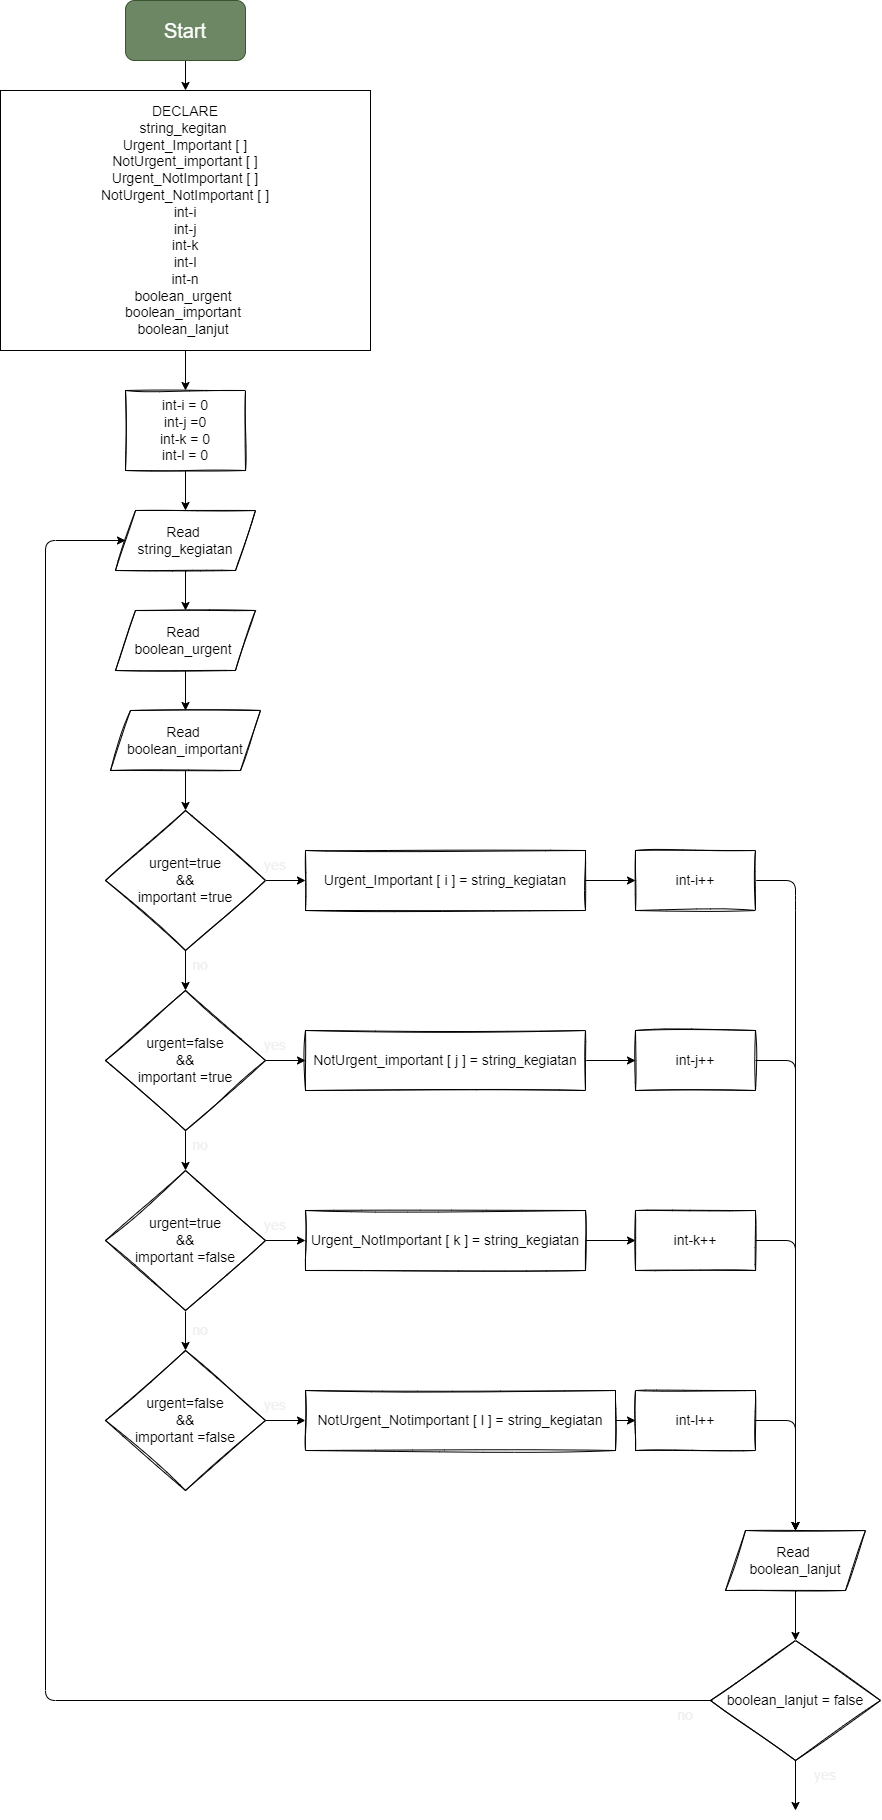

The diagram above was exported from draw.io. Its source (the exported page's mxGraphModel, read from the mxfile embedded in the PNG):
<mxGraphModel dx="404" dy="1751" grid="1" gridSize="10" guides="1" tooltips="1" connect="1" arrows="1" fold="1" page="1" pageScale="1" pageWidth="850" pageHeight="1100" math="0" shadow="0">
  <root>
    <mxCell id="0" />
    <mxCell id="1" parent="0" />
    <mxCell id="2" style="edgeStyle=none;html=1;exitX=0.5;exitY=1;exitDx=0;exitDy=0;entryX=0.5;entryY=0;entryDx=0;entryDy=0;fontSize=14;fontColor=#F0F0F0;" edge="1" parent="1" source="3" target="5">
      <mxGeometry relative="1" as="geometry">
        <mxPoint x="380" y="150" as="targetPoint" />
      </mxGeometry>
    </mxCell>
    <mxCell id="3" value="&lt;font style=&quot;font-size: 20px;&quot;&gt;Start&lt;/font&gt;" style="rounded=1;whiteSpace=wrap;html=1;fillColor=#6d8764;fontColor=#ffffff;strokeColor=#3A5431;fontSize=20;" vertex="1" parent="1">
      <mxGeometry x="320" y="-50" width="120" height="60" as="geometry" />
    </mxCell>
    <mxCell id="4" style="edgeStyle=none;html=1;exitX=0.5;exitY=1;exitDx=0;exitDy=0;entryX=0.5;entryY=0;entryDx=0;entryDy=0;fontSize=14;fontColor=#F0F0F0;" edge="1" parent="1" source="5" target="6">
      <mxGeometry relative="1" as="geometry" />
    </mxCell>
    <mxCell id="5" value="&lt;font style=&quot;font-size: 14px&quot;&gt;DECLARE&lt;br&gt;string_kegitan&amp;nbsp;&lt;br&gt;Urgent_Important [ ]&lt;br&gt;NotUrgent_important [ ]&lt;br&gt;Urgent_NotImportant [ ]&lt;br&gt;NotUrgent_NotImportant [ ]&lt;br&gt;int-i&lt;br&gt;int-j&lt;br&gt;int-k&lt;br&gt;int-l&lt;br&gt;int-n&lt;br&gt;boolean_urgent&amp;nbsp;&lt;br&gt;boolean_important&amp;nbsp;&lt;br&gt;boolean_lanjut&amp;nbsp;&lt;/font&gt;" style="rounded=0;whiteSpace=wrap;html=1;" vertex="1" parent="1">
      <mxGeometry x="195" y="40" width="370" height="260" as="geometry" />
    </mxCell>
    <mxCell id="6" value="int-i = 0&lt;br&gt;int-j =0&lt;br&gt;int-k = 0&lt;br&gt;int-l = 0" style="rounded=0;whiteSpace=wrap;html=1;shadow=0;glass=0;labelBackgroundColor=none;sketch=1;fontSize=14;fillStyle=solid;" vertex="1" parent="1">
      <mxGeometry x="320" y="340" width="120" height="80" as="geometry" />
    </mxCell>
    <mxCell id="7" style="edgeStyle=none;html=1;exitX=0.5;exitY=1;exitDx=0;exitDy=0;entryX=0.5;entryY=0;entryDx=0;entryDy=0;fontSize=14;fontColor=#F0F0F0;" edge="1" parent="1" source="8" target="10">
      <mxGeometry relative="1" as="geometry" />
    </mxCell>
    <mxCell id="8" value="Read &lt;br&gt;string_kegiatan" style="shape=parallelogram;perimeter=parallelogramPerimeter;whiteSpace=wrap;html=1;fixedSize=1;labelBackgroundColor=none;fontSize=14;rounded=0;shadow=0;glass=0;sketch=1;fillStyle=solid;" vertex="1" parent="1">
      <mxGeometry x="310" y="460" width="140" height="60" as="geometry" />
    </mxCell>
    <mxCell id="9" style="edgeStyle=none;html=1;exitX=0.5;exitY=1;exitDx=0;exitDy=0;entryX=0.5;entryY=0;entryDx=0;entryDy=0;fontSize=14;fontColor=#F0F0F0;" edge="1" parent="1" source="10" target="11">
      <mxGeometry relative="1" as="geometry" />
    </mxCell>
    <mxCell id="10" value="Read &lt;br&gt;boolean_urgent&amp;nbsp;" style="shape=parallelogram;perimeter=parallelogramPerimeter;whiteSpace=wrap;html=1;fixedSize=1;labelBackgroundColor=none;fontSize=14;rounded=0;shadow=0;glass=0;sketch=1;fillStyle=solid;" vertex="1" parent="1">
      <mxGeometry x="310" y="560" width="140" height="60" as="geometry" />
    </mxCell>
    <mxCell id="11" value="Read &lt;br&gt;boolean_important" style="shape=parallelogram;perimeter=parallelogramPerimeter;whiteSpace=wrap;html=1;fixedSize=1;labelBackgroundColor=none;fontSize=14;rounded=0;shadow=0;glass=0;sketch=1;fillStyle=solid;" vertex="1" parent="1">
      <mxGeometry x="305" y="660" width="150" height="60" as="geometry" />
    </mxCell>
    <mxCell id="12" style="edgeStyle=none;html=1;exitX=1;exitY=0.5;exitDx=0;exitDy=0;entryX=0;entryY=0.5;entryDx=0;entryDy=0;fontSize=14;fontColor=#F0F0F0;" edge="1" parent="1" source="14" target="19">
      <mxGeometry relative="1" as="geometry" />
    </mxCell>
    <mxCell id="13" style="edgeStyle=none;html=1;exitX=0.5;exitY=1;exitDx=0;exitDy=0;fontSize=14;fontColor=#F0F0F0;" edge="1" parent="1" source="14" target="22">
      <mxGeometry relative="1" as="geometry" />
    </mxCell>
    <mxCell id="14" value="urgent=true&lt;br&gt;&amp;amp;&amp;amp;&lt;br&gt;important =true" style="rhombus;whiteSpace=wrap;html=1;labelBackgroundColor=none;fontSize=14;rounded=0;shadow=0;glass=0;sketch=1;fillStyle=solid;" vertex="1" parent="1">
      <mxGeometry x="300" y="760" width="160" height="140" as="geometry" />
    </mxCell>
    <mxCell id="15" style="edgeStyle=none;html=1;exitX=0.5;exitY=1;exitDx=0;exitDy=0;entryX=0.5;entryY=0;entryDx=0;entryDy=0;fontSize=14;fontColor=#F0F0F0;" edge="1" parent="1" target="14">
      <mxGeometry relative="1" as="geometry">
        <mxPoint x="380" y="720" as="sourcePoint" />
      </mxGeometry>
    </mxCell>
    <mxCell id="16" style="edgeStyle=none;html=1;entryX=0.5;entryY=0;entryDx=0;entryDy=0;fontSize=14;fontColor=#F0F0F0;" edge="1" parent="1" target="8" source="6">
      <mxGeometry relative="1" as="geometry">
        <mxPoint x="380" y="420" as="sourcePoint" />
      </mxGeometry>
    </mxCell>
    <mxCell id="17" style="edgeStyle=none;html=1;exitX=1;exitY=0.5;exitDx=0;exitDy=0;fontSize=14;fontColor=#F0F0F0;startArrow=none;" edge="1" parent="1" source="48" target="42">
      <mxGeometry relative="1" as="geometry">
        <Array as="points">
          <mxPoint x="990" y="830" />
          <mxPoint x="990" y="850" />
        </Array>
      </mxGeometry>
    </mxCell>
    <mxCell id="18" style="edgeStyle=none;html=1;exitX=1;exitY=0.5;exitDx=0;exitDy=0;entryX=0;entryY=0.5;entryDx=0;entryDy=0;fontSize=14;fontColor=#F0F0F0;" edge="1" parent="1" source="19" target="48">
      <mxGeometry relative="1" as="geometry" />
    </mxCell>
    <mxCell id="19" value="&lt;span&gt;Urgent_Important [ i ] = string_kegiatan&lt;/span&gt;" style="rounded=0;whiteSpace=wrap;html=1;shadow=0;glass=0;labelBackgroundColor=none;sketch=1;fontSize=14;fillStyle=solid;" vertex="1" parent="1">
      <mxGeometry x="500" y="800" width="280" height="60" as="geometry" />
    </mxCell>
    <mxCell id="20" style="edgeStyle=none;html=1;exitX=1;exitY=0.5;exitDx=0;exitDy=0;entryX=0;entryY=0.5;entryDx=0;entryDy=0;fontSize=14;fontColor=#F0F0F0;" edge="1" parent="1" source="22" target="24">
      <mxGeometry relative="1" as="geometry" />
    </mxCell>
    <mxCell id="21" style="edgeStyle=none;html=1;exitX=0.5;exitY=1;exitDx=0;exitDy=0;entryX=0.5;entryY=0;entryDx=0;entryDy=0;fontSize=14;fontColor=#F0F0F0;" edge="1" parent="1" source="22" target="27">
      <mxGeometry relative="1" as="geometry" />
    </mxCell>
    <mxCell id="22" value="urgent=false&lt;br&gt;&amp;amp;&amp;amp;&lt;br&gt;important =true" style="rhombus;whiteSpace=wrap;html=1;labelBackgroundColor=none;fontSize=14;rounded=0;shadow=0;glass=0;sketch=1;fillStyle=solid;" vertex="1" parent="1">
      <mxGeometry x="300" y="940" width="160" height="140" as="geometry" />
    </mxCell>
    <mxCell id="23" style="edgeStyle=none;html=1;exitX=1;exitY=0.5;exitDx=0;exitDy=0;entryX=0;entryY=0.5;entryDx=0;entryDy=0;fontSize=14;fontColor=#F0F0F0;" edge="1" parent="1" source="24" target="50">
      <mxGeometry relative="1" as="geometry" />
    </mxCell>
    <mxCell id="24" value="NotUrgent_important [ j ]&lt;span&gt;&amp;nbsp;= string_kegiatan&lt;/span&gt;" style="rounded=0;whiteSpace=wrap;html=1;shadow=0;glass=0;labelBackgroundColor=none;sketch=1;fontSize=14;fillStyle=solid;" vertex="1" parent="1">
      <mxGeometry x="500" y="980" width="280" height="60" as="geometry" />
    </mxCell>
    <mxCell id="25" style="edgeStyle=none;html=1;exitX=1;exitY=0.5;exitDx=0;exitDy=0;entryX=0;entryY=0.5;entryDx=0;entryDy=0;fontSize=14;fontColor=#F0F0F0;" edge="1" parent="1" source="27" target="29">
      <mxGeometry relative="1" as="geometry" />
    </mxCell>
    <mxCell id="26" style="edgeStyle=none;html=1;exitX=0.5;exitY=1;exitDx=0;exitDy=0;fontSize=14;fontColor=#F0F0F0;" edge="1" parent="1" source="27" target="31">
      <mxGeometry relative="1" as="geometry" />
    </mxCell>
    <mxCell id="27" value="urgent=true&lt;br&gt;&amp;amp;&amp;amp;&lt;br&gt;important =false" style="rhombus;whiteSpace=wrap;html=1;labelBackgroundColor=none;fontSize=14;rounded=0;shadow=0;glass=0;sketch=1;fillStyle=solid;" vertex="1" parent="1">
      <mxGeometry x="300" y="1120" width="160" height="140" as="geometry" />
    </mxCell>
    <mxCell id="28" style="edgeStyle=none;html=1;exitX=1;exitY=0.5;exitDx=0;exitDy=0;entryX=0;entryY=0.5;entryDx=0;entryDy=0;fontSize=14;fontColor=#F0F0F0;" edge="1" parent="1" source="29" target="52">
      <mxGeometry relative="1" as="geometry" />
    </mxCell>
    <mxCell id="29" value="Urgent_NotImportant [ k ]&lt;span&gt;&amp;nbsp;= string_kegiatan&lt;/span&gt;" style="rounded=0;whiteSpace=wrap;html=1;shadow=0;glass=0;labelBackgroundColor=none;sketch=1;fontSize=14;fillStyle=solid;" vertex="1" parent="1">
      <mxGeometry x="500" y="1160" width="280" height="60" as="geometry" />
    </mxCell>
    <mxCell id="30" style="edgeStyle=none;html=1;exitX=1;exitY=0.5;exitDx=0;exitDy=0;entryX=0;entryY=0.5;entryDx=0;entryDy=0;fontSize=14;fontColor=#F0F0F0;" edge="1" parent="1" source="31" target="33">
      <mxGeometry relative="1" as="geometry" />
    </mxCell>
    <mxCell id="31" value="urgent=false&lt;br&gt;&amp;amp;&amp;amp;&lt;br&gt;important =false" style="rhombus;whiteSpace=wrap;html=1;labelBackgroundColor=none;fontSize=14;rounded=0;shadow=0;glass=0;sketch=1;fillStyle=solid;" vertex="1" parent="1">
      <mxGeometry x="300" y="1300" width="160" height="140" as="geometry" />
    </mxCell>
    <mxCell id="32" style="edgeStyle=none;html=1;exitX=1;exitY=0.5;exitDx=0;exitDy=0;entryX=0;entryY=0.5;entryDx=0;entryDy=0;fontSize=14;fontColor=#F0F0F0;" edge="1" parent="1" source="33" target="54">
      <mxGeometry relative="1" as="geometry" />
    </mxCell>
    <mxCell id="33" value="NotUrgent_Notimportant [ l ]&lt;span&gt;&amp;nbsp;= string_kegiatan&lt;/span&gt;" style="rounded=0;whiteSpace=wrap;html=1;shadow=0;glass=0;labelBackgroundColor=none;sketch=1;fontSize=14;fillStyle=solid;" vertex="1" parent="1">
      <mxGeometry x="500" y="1340" width="310" height="60" as="geometry" />
    </mxCell>
    <mxCell id="34" value="yes" style="text;html=1;strokeColor=none;fillColor=none;align=center;verticalAlign=middle;whiteSpace=wrap;rounded=0;shadow=0;glass=0;labelBackgroundColor=none;sketch=1;fontSize=14;fontColor=#F0F0F0;" vertex="1" parent="1">
      <mxGeometry x="440" y="800" width="60" height="30" as="geometry" />
    </mxCell>
    <mxCell id="35" value="no" style="text;html=1;strokeColor=none;fillColor=none;align=center;verticalAlign=middle;whiteSpace=wrap;rounded=0;shadow=0;glass=0;labelBackgroundColor=none;sketch=1;fontSize=14;fontColor=#F0F0F0;" vertex="1" parent="1">
      <mxGeometry x="365" y="900" width="60" height="30" as="geometry" />
    </mxCell>
    <mxCell id="36" value="yes" style="text;html=1;strokeColor=none;fillColor=none;align=center;verticalAlign=middle;whiteSpace=wrap;rounded=0;shadow=0;glass=0;labelBackgroundColor=none;sketch=1;fontSize=14;fontColor=#F0F0F0;" vertex="1" parent="1">
      <mxGeometry x="440" y="980" width="60" height="30" as="geometry" />
    </mxCell>
    <mxCell id="37" value="yes" style="text;html=1;strokeColor=none;fillColor=none;align=center;verticalAlign=middle;whiteSpace=wrap;rounded=0;shadow=0;glass=0;labelBackgroundColor=none;sketch=1;fontSize=14;fontColor=#F0F0F0;" vertex="1" parent="1">
      <mxGeometry x="440" y="1160" width="60" height="30" as="geometry" />
    </mxCell>
    <mxCell id="38" value="yes" style="text;html=1;strokeColor=none;fillColor=none;align=center;verticalAlign=middle;whiteSpace=wrap;rounded=0;shadow=0;glass=0;labelBackgroundColor=none;sketch=1;fontSize=14;fontColor=#F0F0F0;" vertex="1" parent="1">
      <mxGeometry x="440" y="1340" width="60" height="30" as="geometry" />
    </mxCell>
    <mxCell id="39" value="no" style="text;html=1;strokeColor=none;fillColor=none;align=center;verticalAlign=middle;whiteSpace=wrap;rounded=0;shadow=0;glass=0;labelBackgroundColor=none;sketch=1;fontSize=14;fontColor=#F0F0F0;" vertex="1" parent="1">
      <mxGeometry x="365" y="1080" width="60" height="30" as="geometry" />
    </mxCell>
    <mxCell id="40" value="no" style="text;html=1;strokeColor=none;fillColor=none;align=center;verticalAlign=middle;whiteSpace=wrap;rounded=0;shadow=0;glass=0;labelBackgroundColor=none;sketch=1;fontSize=14;fontColor=#F0F0F0;" vertex="1" parent="1">
      <mxGeometry x="365" y="1265" width="60" height="30" as="geometry" />
    </mxCell>
    <mxCell id="41" style="edgeStyle=none;html=1;exitX=0.5;exitY=1;exitDx=0;exitDy=0;entryX=0.5;entryY=0;entryDx=0;entryDy=0;fontSize=14;fontColor=#F0F0F0;" edge="1" parent="1" source="42" target="45">
      <mxGeometry relative="1" as="geometry" />
    </mxCell>
    <mxCell id="42" value="Read &lt;br&gt;boolean_lanjut" style="shape=parallelogram;perimeter=parallelogramPerimeter;whiteSpace=wrap;html=1;fixedSize=1;labelBackgroundColor=none;fontSize=14;rounded=0;shadow=0;glass=0;sketch=1;fillStyle=solid;" vertex="1" parent="1">
      <mxGeometry x="920" y="1480" width="140" height="60" as="geometry" />
    </mxCell>
    <mxCell id="43" style="edgeStyle=none;html=1;entryX=0;entryY=0.5;entryDx=0;entryDy=0;fontSize=14;fontColor=#F0F0F0;exitX=1;exitY=0;exitDx=0;exitDy=0;" edge="1" parent="1" source="47" target="8">
      <mxGeometry relative="1" as="geometry">
        <mxPoint x="630" y="1650" as="sourcePoint" />
        <Array as="points">
          <mxPoint x="240" y="1650" />
          <mxPoint x="240" y="490" />
        </Array>
      </mxGeometry>
    </mxCell>
    <mxCell id="44" style="edgeStyle=none;html=1;exitX=0.5;exitY=1;exitDx=0;exitDy=0;entryX=0.5;entryY=0;entryDx=0;entryDy=0;fontSize=14;fontColor=#F0F0F0;" edge="1" parent="1" source="45">
      <mxGeometry relative="1" as="geometry">
        <mxPoint x="990" y="1760" as="targetPoint" />
      </mxGeometry>
    </mxCell>
    <mxCell id="45" value="&lt;span&gt;boolean_lanjut = false&lt;/span&gt;" style="rhombus;whiteSpace=wrap;html=1;rounded=0;shadow=0;glass=0;labelBackgroundColor=none;sketch=1;fontSize=14;fillStyle=solid;" vertex="1" parent="1">
      <mxGeometry x="905" y="1590" width="170" height="120" as="geometry" />
    </mxCell>
    <mxCell id="46" value="yes" style="text;html=1;strokeColor=none;fillColor=none;align=center;verticalAlign=middle;whiteSpace=wrap;rounded=0;shadow=0;glass=0;labelBackgroundColor=none;sketch=1;fontSize=14;fontColor=#F0F0F0;" vertex="1" parent="1">
      <mxGeometry x="990" y="1710" width="60" height="30" as="geometry" />
    </mxCell>
    <mxCell id="47" value="no" style="text;html=1;strokeColor=none;fillColor=none;align=center;verticalAlign=middle;whiteSpace=wrap;rounded=0;shadow=0;glass=0;labelBackgroundColor=none;sketch=1;fontSize=14;fontColor=#F0F0F0;" vertex="1" parent="1">
      <mxGeometry x="850" y="1650" width="60" height="30" as="geometry" />
    </mxCell>
    <mxCell id="48" value="int-i++" style="rounded=0;whiteSpace=wrap;html=1;shadow=0;glass=0;labelBackgroundColor=none;sketch=1;fontSize=14;fillStyle=solid;" vertex="1" parent="1">
      <mxGeometry x="830" y="800" width="120" height="60" as="geometry" />
    </mxCell>
    <mxCell id="49" style="edgeStyle=none;html=1;exitX=1;exitY=0.5;exitDx=0;exitDy=0;entryX=0.5;entryY=0;entryDx=0;entryDy=0;fontSize=14;fontColor=#F0F0F0;" edge="1" parent="1" source="50" target="42">
      <mxGeometry relative="1" as="geometry">
        <Array as="points">
          <mxPoint x="990" y="1010" />
        </Array>
      </mxGeometry>
    </mxCell>
    <mxCell id="50" value="int-j++" style="rounded=0;whiteSpace=wrap;html=1;shadow=0;glass=0;labelBackgroundColor=none;sketch=1;fontSize=14;fillStyle=solid;" vertex="1" parent="1">
      <mxGeometry x="830" y="980" width="120" height="60" as="geometry" />
    </mxCell>
    <mxCell id="51" style="edgeStyle=none;html=1;exitX=1;exitY=0.5;exitDx=0;exitDy=0;fontSize=14;fontColor=#F0F0F0;" edge="1" parent="1" source="52">
      <mxGeometry relative="1" as="geometry">
        <mxPoint x="990" y="1480" as="targetPoint" />
        <Array as="points">
          <mxPoint x="990" y="1190" />
        </Array>
      </mxGeometry>
    </mxCell>
    <mxCell id="52" value="int-k++" style="rounded=0;whiteSpace=wrap;html=1;shadow=0;glass=0;labelBackgroundColor=none;sketch=1;fontSize=14;fillStyle=solid;" vertex="1" parent="1">
      <mxGeometry x="830" y="1160" width="120" height="60" as="geometry" />
    </mxCell>
    <mxCell id="53" style="edgeStyle=none;html=1;exitX=1;exitY=0.5;exitDx=0;exitDy=0;fontSize=14;fontColor=#F0F0F0;" edge="1" parent="1" source="54">
      <mxGeometry relative="1" as="geometry">
        <mxPoint x="990" y="1480" as="targetPoint" />
        <Array as="points">
          <mxPoint x="990" y="1370" />
        </Array>
      </mxGeometry>
    </mxCell>
    <mxCell id="54" value="int-l++" style="rounded=0;whiteSpace=wrap;html=1;shadow=0;glass=0;labelBackgroundColor=none;sketch=1;fontSize=14;fillStyle=solid;" vertex="1" parent="1">
      <mxGeometry x="830" y="1340" width="120" height="60" as="geometry" />
    </mxCell>
  </root>
</mxGraphModel>